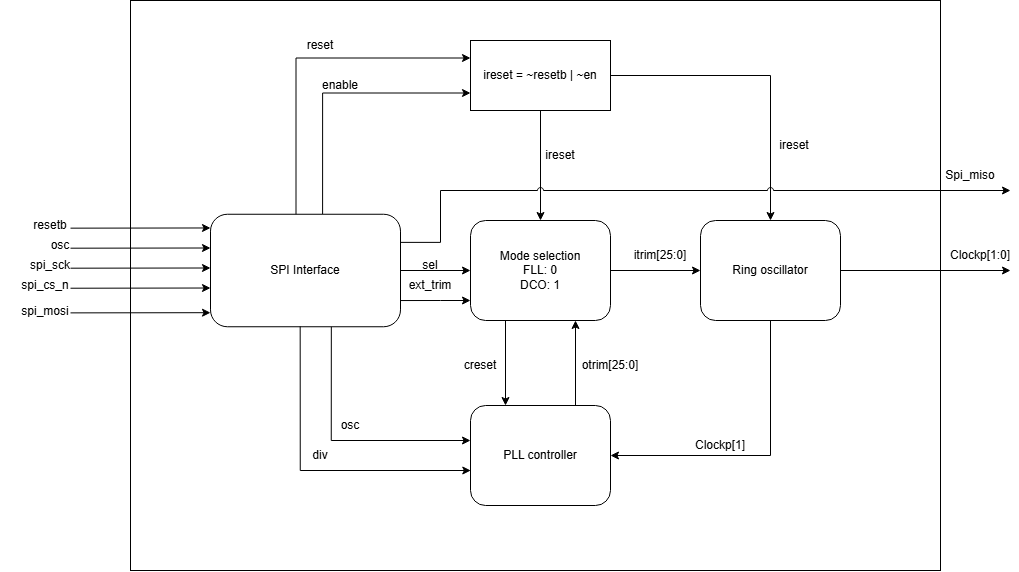

The diagram above was exported from draw.io. Its source (the exported page's mxGraphModel, read from the mxfile embedded in the PNG):
<mxGraphModel dx="2072" dy="755" grid="1" gridSize="10" guides="1" tooltips="1" connect="1" arrows="1" fold="1" page="1" pageScale="1" pageWidth="827" pageHeight="1169" math="0" shadow="0">
  <root>
    <mxCell id="0" />
    <mxCell id="1" parent="0" />
    <mxCell id="LLFO02cQpGJ_rcFHZdba-21" parent="1" style="rounded=0;whiteSpace=wrap;html=1;" value="" vertex="1">
      <mxGeometry height="570" width="810" x="-280" y="80" as="geometry" />
    </mxCell>
    <mxCell id="LLFO02cQpGJ_rcFHZdba-6" edge="1" parent="1" source="LLFO02cQpGJ_rcFHZdba-1" style="edgeStyle=orthogonalEdgeStyle;rounded=0;orthogonalLoop=1;jettySize=auto;html=1;entryX=0.5;entryY=0;entryDx=0;entryDy=0;" target="LLFO02cQpGJ_rcFHZdba-2">
      <mxGeometry relative="1" as="geometry" />
    </mxCell>
    <mxCell id="LLFO02cQpGJ_rcFHZdba-7" edge="1" parent="1" source="LLFO02cQpGJ_rcFHZdba-1" style="edgeStyle=orthogonalEdgeStyle;rounded=0;orthogonalLoop=1;jettySize=auto;html=1;exitX=1;exitY=0.5;exitDx=0;exitDy=0;entryX=0.5;entryY=0;entryDx=0;entryDy=0;" target="LLFO02cQpGJ_rcFHZdba-4">
      <mxGeometry relative="1" as="geometry">
        <mxPoint x="370" y="154.57142857142867" as="targetPoint" />
      </mxGeometry>
    </mxCell>
    <mxCell id="LLFO02cQpGJ_rcFHZdba-1" parent="1" style="rounded=0;whiteSpace=wrap;html=1;" value="ireset = ~resetb | ~en" vertex="1">
      <mxGeometry height="70" width="140" x="60" y="120" as="geometry" />
    </mxCell>
    <mxCell id="LLFO02cQpGJ_rcFHZdba-10" edge="1" parent="1" source="LLFO02cQpGJ_rcFHZdba-2" style="edgeStyle=orthogonalEdgeStyle;rounded=0;orthogonalLoop=1;jettySize=auto;html=1;exitX=1;exitY=0.5;exitDx=0;exitDy=0;entryX=0;entryY=0.5;entryDx=0;entryDy=0;" target="LLFO02cQpGJ_rcFHZdba-4">
      <mxGeometry relative="1" as="geometry" />
    </mxCell>
    <mxCell id="LLFO02cQpGJ_rcFHZdba-12" edge="1" parent="1" source="LLFO02cQpGJ_rcFHZdba-2" style="edgeStyle=orthogonalEdgeStyle;rounded=0;orthogonalLoop=1;jettySize=auto;html=1;exitX=0.25;exitY=1;exitDx=0;exitDy=0;entryX=0.25;entryY=0;entryDx=0;entryDy=0;" target="LLFO02cQpGJ_rcFHZdba-3">
      <mxGeometry relative="1" as="geometry" />
    </mxCell>
    <mxCell id="LLFO02cQpGJ_rcFHZdba-2" parent="1" style="rounded=1;whiteSpace=wrap;html=1;" value="Mode selection&lt;div&gt;FLL: 0&lt;br&gt;DCO: 1&lt;/div&gt;" vertex="1">
      <mxGeometry height="100" width="140" x="60" y="300" as="geometry" />
    </mxCell>
    <mxCell id="LLFO02cQpGJ_rcFHZdba-13" edge="1" parent="1" source="LLFO02cQpGJ_rcFHZdba-3" style="edgeStyle=orthogonalEdgeStyle;rounded=0;orthogonalLoop=1;jettySize=auto;html=1;exitX=0.75;exitY=0;exitDx=0;exitDy=0;entryX=0.75;entryY=1;entryDx=0;entryDy=0;" target="LLFO02cQpGJ_rcFHZdba-2">
      <mxGeometry relative="1" as="geometry" />
    </mxCell>
    <mxCell id="LLFO02cQpGJ_rcFHZdba-3" parent="1" style="rounded=1;whiteSpace=wrap;html=1;" value="PLL controller" vertex="1">
      <mxGeometry height="100" width="140" x="60" y="485" as="geometry" />
    </mxCell>
    <mxCell id="LLFO02cQpGJ_rcFHZdba-16" edge="1" parent="1" source="LLFO02cQpGJ_rcFHZdba-4" style="edgeStyle=orthogonalEdgeStyle;rounded=0;orthogonalLoop=1;jettySize=auto;html=1;entryX=1;entryY=0.5;entryDx=0;entryDy=0;" target="LLFO02cQpGJ_rcFHZdba-3">
      <mxGeometry relative="1" as="geometry">
        <Array as="points">
          <mxPoint x="360" y="535" />
        </Array>
        <mxPoint x="360" y="540" as="targetPoint" />
      </mxGeometry>
    </mxCell>
    <mxCell id="LLFO02cQpGJ_rcFHZdba-18" edge="1" parent="1" source="LLFO02cQpGJ_rcFHZdba-4" style="edgeStyle=orthogonalEdgeStyle;rounded=0;orthogonalLoop=1;jettySize=auto;html=1;exitX=1;exitY=0.5;exitDx=0;exitDy=0;">
      <mxGeometry relative="1" as="geometry">
        <mxPoint x="600" y="350" as="targetPoint" />
      </mxGeometry>
    </mxCell>
    <mxCell id="LLFO02cQpGJ_rcFHZdba-4" parent="1" style="rounded=1;whiteSpace=wrap;html=1;" value="Ring oscillator" vertex="1">
      <mxGeometry height="100" width="140" x="290" y="300" as="geometry" />
    </mxCell>
    <mxCell id="LLFO02cQpGJ_rcFHZdba-8" parent="1" style="text;html=1;whiteSpace=wrap;strokeColor=none;fillColor=none;align=center;verticalAlign=middle;rounded=0;" value="ireset" vertex="1">
      <mxGeometry height="30" width="60" x="120" y="220" as="geometry" />
    </mxCell>
    <mxCell id="LLFO02cQpGJ_rcFHZdba-9" parent="1" style="text;html=1;whiteSpace=wrap;strokeColor=none;fillColor=none;align=center;verticalAlign=middle;rounded=0;" value="ireset" vertex="1">
      <mxGeometry height="30" width="60" x="354" y="210" as="geometry" />
    </mxCell>
    <mxCell id="LLFO02cQpGJ_rcFHZdba-11" parent="1" style="text;html=1;whiteSpace=wrap;strokeColor=none;fillColor=none;align=center;verticalAlign=middle;rounded=0;" value="itrim[25:0]" vertex="1">
      <mxGeometry height="30" width="60" x="220" y="320" as="geometry" />
    </mxCell>
    <mxCell id="LLFO02cQpGJ_rcFHZdba-14" parent="1" style="text;html=1;whiteSpace=wrap;strokeColor=none;fillColor=none;align=center;verticalAlign=middle;rounded=0;" value="creset" vertex="1">
      <mxGeometry height="30" width="60" x="40" y="430" as="geometry" />
    </mxCell>
    <mxCell id="LLFO02cQpGJ_rcFHZdba-15" parent="1" style="text;html=1;whiteSpace=wrap;strokeColor=none;fillColor=none;align=center;verticalAlign=middle;rounded=0;" value="otrim[25:0]" vertex="1">
      <mxGeometry height="30" width="60" x="170" y="430" as="geometry" />
    </mxCell>
    <mxCell id="LLFO02cQpGJ_rcFHZdba-17" parent="1" style="text;html=1;whiteSpace=wrap;strokeColor=none;fillColor=none;align=center;verticalAlign=middle;rounded=0;" value="Clockp[1]" vertex="1">
      <mxGeometry height="30" width="60" x="280" y="510" as="geometry" />
    </mxCell>
    <mxCell id="LLFO02cQpGJ_rcFHZdba-19" parent="1" style="text;html=1;whiteSpace=wrap;strokeColor=none;fillColor=none;align=center;verticalAlign=middle;rounded=0;" value="Clockp[1:0]" vertex="1">
      <mxGeometry height="30" width="60" x="540" y="320" as="geometry" />
    </mxCell>
    <mxCell id="LLFO02cQpGJ_rcFHZdba-30" edge="1" parent="1" source="LLFO02cQpGJ_rcFHZdba-20" style="edgeStyle=orthogonalEdgeStyle;rounded=0;orthogonalLoop=1;jettySize=auto;html=1;exitX=0.59;exitY=-0.002;exitDx=0;exitDy=0;entryX=0;entryY=0.75;entryDx=0;entryDy=0;exitPerimeter=0;" target="LLFO02cQpGJ_rcFHZdba-1">
      <mxGeometry relative="1" as="geometry" />
    </mxCell>
    <mxCell id="LLFO02cQpGJ_rcFHZdba-31" edge="1" parent="1" source="LLFO02cQpGJ_rcFHZdba-20" style="edgeStyle=orthogonalEdgeStyle;rounded=0;orthogonalLoop=1;jettySize=auto;html=1;exitX=0.45;exitY=0.007;exitDx=0;exitDy=0;entryX=0;entryY=0.25;entryDx=0;entryDy=0;exitPerimeter=0;" target="LLFO02cQpGJ_rcFHZdba-1">
      <mxGeometry relative="1" as="geometry" />
    </mxCell>
    <mxCell id="LLFO02cQpGJ_rcFHZdba-33" edge="1" parent="1" source="LLFO02cQpGJ_rcFHZdba-20" style="edgeStyle=orthogonalEdgeStyle;rounded=0;orthogonalLoop=1;jettySize=auto;html=1;exitX=0.636;exitY=0.995;exitDx=0;exitDy=0;exitPerimeter=0;">
      <mxGeometry relative="1" as="geometry">
        <Array as="points">
          <mxPoint x="-79" y="520" />
        </Array>
        <mxPoint x="-80" y="420" as="sourcePoint" />
        <mxPoint x="60" y="520" as="targetPoint" />
      </mxGeometry>
    </mxCell>
    <mxCell id="LLFO02cQpGJ_rcFHZdba-36" edge="1" parent="1" style="edgeStyle=orthogonalEdgeStyle;rounded=0;orthogonalLoop=1;jettySize=auto;html=1;exitX=1;exitY=0.25;exitDx=0;exitDy=0;entryX=0;entryY=0.25;entryDx=0;entryDy=0;">
      <mxGeometry relative="1" as="geometry">
        <Array as="points">
          <mxPoint x="-10" y="350" />
        </Array>
        <mxPoint x="-10" y="346.875" as="sourcePoint" />
        <mxPoint x="60" y="350" as="targetPoint" />
      </mxGeometry>
    </mxCell>
    <mxCell id="LLFO02cQpGJ_rcFHZdba-37" edge="1" parent="1" style="edgeStyle=orthogonalEdgeStyle;rounded=0;orthogonalLoop=1;jettySize=auto;html=1;entryX=0;entryY=0.5;entryDx=0;entryDy=0;">
      <mxGeometry relative="1" as="geometry">
        <Array as="points">
          <mxPoint x="30" y="380" />
          <mxPoint x="30" y="380" />
        </Array>
        <mxPoint x="-10" y="380.04651162790697" as="sourcePoint" />
        <mxPoint x="60" y="380" as="targetPoint" />
      </mxGeometry>
    </mxCell>
    <mxCell id="LLFO02cQpGJ_rcFHZdba-40" edge="1" parent="1" source="LLFO02cQpGJ_rcFHZdba-20" style="edgeStyle=orthogonalEdgeStyle;rounded=0;orthogonalLoop=1;jettySize=auto;html=1;exitX=1;exitY=0.25;exitDx=0;exitDy=0;jumpStyle=arc;">
      <mxGeometry relative="1" as="geometry">
        <Array as="points">
          <mxPoint x="30" y="322" />
          <mxPoint x="30" y="270" />
        </Array>
        <mxPoint x="600" y="270" as="targetPoint" />
      </mxGeometry>
    </mxCell>
    <mxCell id="LLFO02cQpGJ_rcFHZdba-20" parent="1" style="rounded=1;whiteSpace=wrap;html=1;" value="SPI Interface" vertex="1">
      <mxGeometry height="112.5" width="190" x="-200" y="293.75" as="geometry" />
    </mxCell>
    <mxCell id="LLFO02cQpGJ_rcFHZdba-24" edge="1" parent="1" style="endArrow=classic;html=1;rounded=0;" value="">
      <mxGeometry height="50" relative="1" width="50" as="geometry">
        <mxPoint x="-340" y="307.67" as="sourcePoint" />
        <mxPoint x="-200" y="307.47" as="targetPoint" />
      </mxGeometry>
    </mxCell>
    <mxCell id="LLFO02cQpGJ_rcFHZdba-34" edge="1" parent="1" source="LLFO02cQpGJ_rcFHZdba-20" style="edgeStyle=orthogonalEdgeStyle;rounded=0;orthogonalLoop=1;jettySize=auto;html=1;entryX=0.002;entryY=0.65;entryDx=0;entryDy=0;entryPerimeter=0;exitX=0.472;exitY=0.997;exitDx=0;exitDy=0;exitPerimeter=0;" target="LLFO02cQpGJ_rcFHZdba-3">
      <mxGeometry relative="1" as="geometry">
        <Array as="points">
          <mxPoint x="-110" y="550" />
        </Array>
        <mxPoint x="-110" y="420" as="sourcePoint" />
        <mxPoint x="30" y="520" as="targetPoint" />
      </mxGeometry>
    </mxCell>
    <mxCell id="LLFO02cQpGJ_rcFHZdba-42" parent="1" style="text;html=1;whiteSpace=wrap;strokeColor=none;fillColor=none;align=center;verticalAlign=middle;rounded=0;" value="Spi_miso" vertex="1">
      <mxGeometry height="30" width="60" x="530" y="240" as="geometry" />
    </mxCell>
    <mxCell id="LLFO02cQpGJ_rcFHZdba-43" edge="1" parent="1" style="endArrow=classic;html=1;rounded=0;" value="">
      <mxGeometry height="50" relative="1" width="50" as="geometry">
        <mxPoint x="-340" y="327.7" as="sourcePoint" />
        <mxPoint x="-200" y="327.5" as="targetPoint" />
      </mxGeometry>
    </mxCell>
    <mxCell id="LLFO02cQpGJ_rcFHZdba-44" edge="1" parent="1" style="endArrow=classic;html=1;rounded=0;" value="">
      <mxGeometry height="50" relative="1" width="50" as="geometry">
        <mxPoint x="-340" y="347.69" as="sourcePoint" />
        <mxPoint x="-200" y="347.49" as="targetPoint" />
      </mxGeometry>
    </mxCell>
    <mxCell id="LLFO02cQpGJ_rcFHZdba-45" edge="1" parent="1" style="endArrow=classic;html=1;rounded=0;" value="">
      <mxGeometry height="50" relative="1" width="50" as="geometry">
        <mxPoint x="-340" y="367.71999999999997" as="sourcePoint" />
        <mxPoint x="-200" y="367.52" as="targetPoint" />
      </mxGeometry>
    </mxCell>
    <mxCell id="LLFO02cQpGJ_rcFHZdba-46" edge="1" parent="1" style="endArrow=classic;html=1;rounded=0;" value="">
      <mxGeometry height="50" relative="1" width="50" as="geometry">
        <mxPoint x="-340" y="392.39" as="sourcePoint" />
        <mxPoint x="-200" y="392.19" as="targetPoint" />
      </mxGeometry>
    </mxCell>
    <mxCell id="LLFO02cQpGJ_rcFHZdba-48" parent="1" style="text;html=1;whiteSpace=wrap;strokeColor=none;fillColor=none;align=center;verticalAlign=middle;rounded=0;" value="resetb" vertex="1">
      <mxGeometry height="30" width="60" x="-390" y="290" as="geometry" />
    </mxCell>
    <mxCell id="LLFO02cQpGJ_rcFHZdba-49" parent="1" style="text;html=1;whiteSpace=wrap;strokeColor=none;fillColor=none;align=center;verticalAlign=middle;rounded=0;" value="osc" vertex="1">
      <mxGeometry height="30" width="60" x="-380" y="310" as="geometry" />
    </mxCell>
    <mxCell id="LLFO02cQpGJ_rcFHZdba-51" parent="1" style="text;html=1;whiteSpace=wrap;strokeColor=none;fillColor=none;align=center;verticalAlign=middle;rounded=0;" value="spi_sck" vertex="1">
      <mxGeometry height="30" width="60" x="-390" y="330" as="geometry" />
    </mxCell>
    <mxCell id="LLFO02cQpGJ_rcFHZdba-52" parent="1" style="text;html=1;whiteSpace=wrap;strokeColor=none;fillColor=none;align=center;verticalAlign=middle;rounded=0;" value="spi_cs_n" vertex="1">
      <mxGeometry height="30" width="90" x="-410" y="350" as="geometry" />
    </mxCell>
    <mxCell id="LLFO02cQpGJ_rcFHZdba-53" parent="1" style="text;html=1;whiteSpace=wrap;strokeColor=none;fillColor=none;align=center;verticalAlign=middle;rounded=0;" value="spi_mosi" vertex="1">
      <mxGeometry height="30" width="60" x="-395" y="376.25" as="geometry" />
    </mxCell>
    <mxCell id="LLFO02cQpGJ_rcFHZdba-54" parent="1" style="text;html=1;whiteSpace=wrap;strokeColor=none;fillColor=none;align=center;verticalAlign=middle;rounded=0;" value="reset" vertex="1">
      <mxGeometry height="30" width="60" x="-120" y="110" as="geometry" />
    </mxCell>
    <mxCell id="LLFO02cQpGJ_rcFHZdba-55" parent="1" style="text;html=1;whiteSpace=wrap;strokeColor=none;fillColor=none;align=center;verticalAlign=middle;rounded=0;" value="enable" vertex="1">
      <mxGeometry height="30" width="60" x="-100" y="150" as="geometry" />
    </mxCell>
    <mxCell id="LLFO02cQpGJ_rcFHZdba-56" parent="1" style="text;html=1;whiteSpace=wrap;strokeColor=none;fillColor=none;align=center;verticalAlign=middle;rounded=0;" value="osc" vertex="1">
      <mxGeometry height="30" width="60" x="-90" y="490" as="geometry" />
    </mxCell>
    <mxCell id="LLFO02cQpGJ_rcFHZdba-57" parent="1" style="text;html=1;whiteSpace=wrap;strokeColor=none;fillColor=none;align=center;verticalAlign=middle;rounded=0;" value="div" vertex="1">
      <mxGeometry height="30" width="60" x="-120" y="520" as="geometry" />
    </mxCell>
    <mxCell id="LLFO02cQpGJ_rcFHZdba-58" parent="1" style="text;html=1;whiteSpace=wrap;strokeColor=none;fillColor=none;align=center;verticalAlign=middle;rounded=0;" value="sel" vertex="1">
      <mxGeometry height="30" width="60" x="-10" y="330" as="geometry" />
    </mxCell>
    <mxCell id="LLFO02cQpGJ_rcFHZdba-59" parent="1" style="text;html=1;whiteSpace=wrap;strokeColor=none;fillColor=none;align=center;verticalAlign=middle;rounded=0;" value="ext_trim" vertex="1">
      <mxGeometry height="30" width="60" x="-10" y="350" as="geometry" />
    </mxCell>
  </root>
</mxGraphModel>